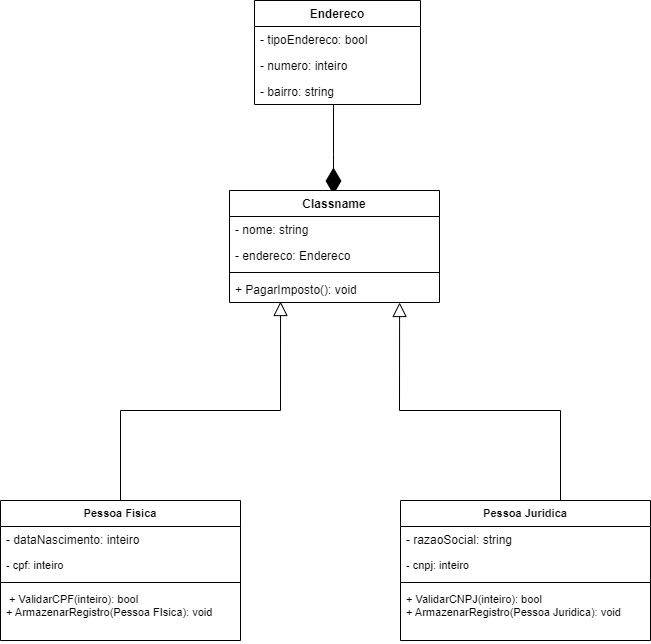

The diagram above was exported from draw.io. Its source (the exported page's mxGraphModel, read from the mxfile embedded in the PNG):
<mxGraphModel dx="1422" dy="794" grid="1" gridSize="10" guides="1" tooltips="1" connect="1" arrows="1" fold="1" page="1" pageScale="1" pageWidth="827" pageHeight="1169" math="0" shadow="0">
  <root>
    <mxCell id="0" />
    <mxCell id="1" parent="0" />
    <mxCell id="ayPPrAgvscncFGrCoBLY-1" value="Endereco" style="swimlane;fontStyle=1;align=center;verticalAlign=top;childLayout=stackLayout;horizontal=1;startSize=26;horizontalStack=0;resizeParent=1;resizeParentMax=0;resizeLast=0;collapsible=1;marginBottom=0;" vertex="1" parent="1">
      <mxGeometry x="334" y="150" width="166" height="104" as="geometry" />
    </mxCell>
    <mxCell id="ayPPrAgvscncFGrCoBLY-6" value="- tipoEndereco: bool&#10;&#10;&#10;" style="text;strokeColor=none;fillColor=none;align=left;verticalAlign=top;spacingLeft=4;spacingRight=4;overflow=hidden;rotatable=0;points=[[0,0.5],[1,0.5]];portConstraint=eastwest;" vertex="1" parent="ayPPrAgvscncFGrCoBLY-1">
      <mxGeometry y="26" width="166" height="26" as="geometry" />
    </mxCell>
    <mxCell id="ayPPrAgvscncFGrCoBLY-7" value="- numero: inteiro" style="text;strokeColor=none;fillColor=none;align=left;verticalAlign=top;spacingLeft=4;spacingRight=4;overflow=hidden;rotatable=0;points=[[0,0.5],[1,0.5]];portConstraint=eastwest;" vertex="1" parent="ayPPrAgvscncFGrCoBLY-1">
      <mxGeometry y="52" width="166" height="26" as="geometry" />
    </mxCell>
    <mxCell id="ayPPrAgvscncFGrCoBLY-10" value="- bairro: string" style="text;strokeColor=none;fillColor=none;align=left;verticalAlign=top;spacingLeft=4;spacingRight=4;overflow=hidden;rotatable=0;points=[[0,0.5],[1,0.5]];portConstraint=eastwest;" vertex="1" parent="ayPPrAgvscncFGrCoBLY-1">
      <mxGeometry y="78" width="166" height="26" as="geometry" />
    </mxCell>
    <mxCell id="ayPPrAgvscncFGrCoBLY-11" value="" style="endArrow=diamondThin;endFill=1;endSize=24;html=1;rounded=0;" edge="1" parent="1">
      <mxGeometry width="160" relative="1" as="geometry">
        <mxPoint x="413" y="254" as="sourcePoint" />
        <mxPoint x="413" y="344" as="targetPoint" />
        <Array as="points">
          <mxPoint x="413" y="304" />
          <mxPoint x="413" y="334" />
        </Array>
      </mxGeometry>
    </mxCell>
    <mxCell id="ayPPrAgvscncFGrCoBLY-12" value="Classname" style="swimlane;fontStyle=1;align=center;verticalAlign=top;childLayout=stackLayout;horizontal=1;startSize=26;horizontalStack=0;resizeParent=1;resizeParentMax=0;resizeLast=0;collapsible=1;marginBottom=0;" vertex="1" parent="1">
      <mxGeometry x="309" y="340" width="210" height="112" as="geometry" />
    </mxCell>
    <mxCell id="ayPPrAgvscncFGrCoBLY-17" value="- nome: string" style="text;strokeColor=none;fillColor=none;align=left;verticalAlign=top;spacingLeft=4;spacingRight=4;overflow=hidden;rotatable=0;points=[[0,0.5],[1,0.5]];portConstraint=eastwest;" vertex="1" parent="ayPPrAgvscncFGrCoBLY-12">
      <mxGeometry y="26" width="210" height="26" as="geometry" />
    </mxCell>
    <mxCell id="ayPPrAgvscncFGrCoBLY-16" value="- endereco: Endereco" style="text;strokeColor=none;fillColor=none;align=left;verticalAlign=top;spacingLeft=4;spacingRight=4;overflow=hidden;rotatable=0;points=[[0,0.5],[1,0.5]];portConstraint=eastwest;" vertex="1" parent="ayPPrAgvscncFGrCoBLY-12">
      <mxGeometry y="52" width="210" height="26" as="geometry" />
    </mxCell>
    <mxCell id="ayPPrAgvscncFGrCoBLY-14" value="" style="line;strokeWidth=1;fillColor=none;align=left;verticalAlign=middle;spacingTop=-1;spacingLeft=3;spacingRight=3;rotatable=0;labelPosition=right;points=[];portConstraint=eastwest;" vertex="1" parent="ayPPrAgvscncFGrCoBLY-12">
      <mxGeometry y="78" width="210" height="8" as="geometry" />
    </mxCell>
    <mxCell id="ayPPrAgvscncFGrCoBLY-15" value="+ PagarImposto(): void" style="text;strokeColor=none;fillColor=none;align=left;verticalAlign=top;spacingLeft=4;spacingRight=4;overflow=hidden;rotatable=0;points=[[0,0.5],[1,0.5]];portConstraint=eastwest;" vertex="1" parent="ayPPrAgvscncFGrCoBLY-12">
      <mxGeometry y="86" width="210" height="26" as="geometry" />
    </mxCell>
    <mxCell id="ayPPrAgvscncFGrCoBLY-19" value="" style="endArrow=block;endFill=0;endSize=12;html=1;rounded=0;shadow=0;labelBackgroundColor=default;sketch=0;fontFamily=Helvetica;fontSize=11;fontColor=default;strokeColor=default;entryX=0.243;entryY=0.962;entryDx=0;entryDy=0;entryPerimeter=0;exitX=0.5;exitY=0;exitDx=0;exitDy=0;" edge="1" parent="1" source="ayPPrAgvscncFGrCoBLY-20" target="ayPPrAgvscncFGrCoBLY-15">
      <mxGeometry width="160" relative="1" as="geometry">
        <mxPoint x="160" y="640" as="sourcePoint" />
        <mxPoint x="360" y="470" as="targetPoint" />
        <Array as="points">
          <mxPoint x="200" y="560" />
          <mxPoint x="360" y="560" />
        </Array>
      </mxGeometry>
    </mxCell>
    <mxCell id="ayPPrAgvscncFGrCoBLY-20" value="Pessoa Fisica" style="swimlane;fontStyle=1;align=center;verticalAlign=top;childLayout=stackLayout;horizontal=1;startSize=26;horizontalStack=0;resizeParent=1;resizeParentMax=0;resizeLast=0;collapsible=1;marginBottom=0;fontFamily=Helvetica;fontSize=11;fontColor=default;" vertex="1" parent="1">
      <mxGeometry x="80" y="650" width="240" height="140" as="geometry" />
    </mxCell>
    <mxCell id="ayPPrAgvscncFGrCoBLY-30" value="- dataNascimento: inteiro" style="text;strokeColor=none;fillColor=none;align=left;verticalAlign=top;spacingLeft=4;spacingRight=4;overflow=hidden;rotatable=0;points=[[0,0.5],[1,0.5]];portConstraint=eastwest;" vertex="1" parent="ayPPrAgvscncFGrCoBLY-20">
      <mxGeometry y="26" width="240" height="26" as="geometry" />
    </mxCell>
    <mxCell id="ayPPrAgvscncFGrCoBLY-21" value="- cpf: inteiro" style="text;strokeColor=none;fillColor=none;align=left;verticalAlign=top;spacingLeft=4;spacingRight=4;overflow=hidden;rotatable=0;points=[[0,0.5],[1,0.5]];portConstraint=eastwest;fontFamily=Helvetica;fontSize=11;fontColor=default;" vertex="1" parent="ayPPrAgvscncFGrCoBLY-20">
      <mxGeometry y="52" width="240" height="26" as="geometry" />
    </mxCell>
    <mxCell id="ayPPrAgvscncFGrCoBLY-22" value="" style="line;strokeWidth=1;fillColor=none;align=left;verticalAlign=middle;spacingTop=-1;spacingLeft=3;spacingRight=3;rotatable=0;labelPosition=right;points=[];portConstraint=eastwest;fontFamily=Helvetica;fontSize=11;fontColor=default;" vertex="1" parent="ayPPrAgvscncFGrCoBLY-20">
      <mxGeometry y="78" width="240" height="8" as="geometry" />
    </mxCell>
    <mxCell id="ayPPrAgvscncFGrCoBLY-23" value=" + ValidarCPF(inteiro): bool&#10;+ ArmazenarRegistro(Pessoa FIsica): void" style="text;strokeColor=none;fillColor=none;align=left;verticalAlign=top;spacingLeft=4;spacingRight=4;overflow=hidden;rotatable=0;points=[[0,0.5],[1,0.5]];portConstraint=eastwest;fontFamily=Helvetica;fontSize=11;fontColor=default;" vertex="1" parent="ayPPrAgvscncFGrCoBLY-20">
      <mxGeometry y="86" width="240" height="54" as="geometry" />
    </mxCell>
    <mxCell id="ayPPrAgvscncFGrCoBLY-24" value="Pessoa Juridica" style="swimlane;fontStyle=1;align=center;verticalAlign=top;childLayout=stackLayout;horizontal=1;startSize=26;horizontalStack=0;resizeParent=1;resizeParentMax=0;resizeLast=0;collapsible=1;marginBottom=0;fontFamily=Helvetica;fontSize=11;fontColor=default;" vertex="1" parent="1">
      <mxGeometry x="480" y="650" width="250" height="140" as="geometry" />
    </mxCell>
    <mxCell id="ayPPrAgvscncFGrCoBLY-31" value="- razaoSocial: string" style="text;strokeColor=none;fillColor=none;align=left;verticalAlign=top;spacingLeft=4;spacingRight=4;overflow=hidden;rotatable=0;points=[[0,0.5],[1,0.5]];portConstraint=eastwest;" vertex="1" parent="ayPPrAgvscncFGrCoBLY-24">
      <mxGeometry y="26" width="250" height="26" as="geometry" />
    </mxCell>
    <mxCell id="ayPPrAgvscncFGrCoBLY-25" value="- cnpj: inteiro" style="text;strokeColor=none;fillColor=none;align=left;verticalAlign=top;spacingLeft=4;spacingRight=4;overflow=hidden;rotatable=0;points=[[0,0.5],[1,0.5]];portConstraint=eastwest;fontFamily=Helvetica;fontSize=11;fontColor=default;" vertex="1" parent="ayPPrAgvscncFGrCoBLY-24">
      <mxGeometry y="52" width="250" height="26" as="geometry" />
    </mxCell>
    <mxCell id="ayPPrAgvscncFGrCoBLY-26" value="" style="line;strokeWidth=1;fillColor=none;align=left;verticalAlign=middle;spacingTop=-1;spacingLeft=3;spacingRight=3;rotatable=0;labelPosition=right;points=[];portConstraint=eastwest;fontFamily=Helvetica;fontSize=11;fontColor=default;" vertex="1" parent="ayPPrAgvscncFGrCoBLY-24">
      <mxGeometry y="78" width="250" height="8" as="geometry" />
    </mxCell>
    <mxCell id="ayPPrAgvscncFGrCoBLY-27" value="+ ValidarCNPJ(inteiro): bool&#10;+ ArmazenarRegistro(Pessoa Juridica): void" style="text;strokeColor=none;fillColor=none;align=left;verticalAlign=top;spacingLeft=4;spacingRight=4;overflow=hidden;rotatable=0;points=[[0,0.5],[1,0.5]];portConstraint=eastwest;fontFamily=Helvetica;fontSize=11;fontColor=default;" vertex="1" parent="ayPPrAgvscncFGrCoBLY-24">
      <mxGeometry y="86" width="250" height="54" as="geometry" />
    </mxCell>
    <mxCell id="ayPPrAgvscncFGrCoBLY-29" value="" style="endArrow=block;endFill=0;endSize=12;html=1;rounded=0;shadow=0;labelBackgroundColor=default;sketch=0;fontFamily=Helvetica;fontSize=11;fontColor=default;strokeColor=default;entryX=0.81;entryY=1;entryDx=0;entryDy=0;entryPerimeter=0;" edge="1" parent="1" target="ayPPrAgvscncFGrCoBLY-15">
      <mxGeometry width="160" relative="1" as="geometry">
        <mxPoint x="640" y="650" as="sourcePoint" />
        <mxPoint x="490" y="610" as="targetPoint" />
        <Array as="points">
          <mxPoint x="640" y="560" />
          <mxPoint x="479" y="560" />
        </Array>
      </mxGeometry>
    </mxCell>
  </root>
</mxGraphModel>